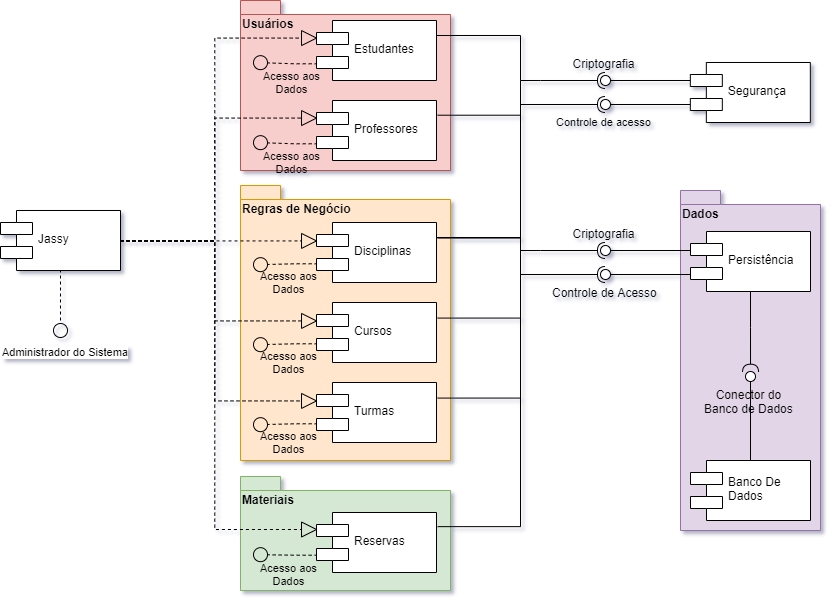

The diagram above was exported from draw.io. Its source (the exported page's mxGraphModel, read from the mxfile embedded in the PNG):
<mxGraphModel dx="2480" dy="1571" grid="1" gridSize="11" guides="1" tooltips="1" connect="1" arrows="1" fold="1" page="1" pageScale="1" pageWidth="827" pageHeight="1169" math="0" shadow="1">
  <root>
    <mxCell id="0" />
    <mxCell id="1" parent="0" />
    <mxCell id="_wiidm0EzqE_llw-W1HG-109" value="Dados" style="shape=folder;fontStyle=1;spacingTop=10;tabWidth=40;tabHeight=14;tabPosition=left;html=1;align=left;verticalAlign=top;fillColor=#e1d5e7;strokeColor=#9673a6;" parent="1" vertex="1">
      <mxGeometry x="680" y="190" width="140" height="340" as="geometry" />
    </mxCell>
    <mxCell id="_wiidm0EzqE_llw-W1HG-108" value="Materiais" style="shape=folder;fontStyle=1;spacingTop=10;tabWidth=40;tabHeight=14;tabPosition=left;html=1;align=left;fillColor=#d5e8d4;strokeColor=#82b366;verticalAlign=top;" parent="1" vertex="1">
      <mxGeometry x="240" y="476" width="210" height="114" as="geometry" />
    </mxCell>
    <mxCell id="_wiidm0EzqE_llw-W1HG-107" value="Regras de Negócio" style="shape=folder;fontStyle=1;spacingTop=10;tabWidth=40;tabHeight=14;tabPosition=left;html=1;align=left;verticalAlign=top;fillColor=#ffe6cc;strokeColor=#d79b00;" parent="1" vertex="1">
      <mxGeometry x="240" y="185" width="210" height="275" as="geometry" />
    </mxCell>
    <mxCell id="_wiidm0EzqE_llw-W1HG-106" value="Usuários" style="shape=folder;fontStyle=1;spacingTop=10;tabWidth=40;tabHeight=14;tabPosition=left;html=1;fillColor=#f8cecc;strokeColor=#b85450;align=left;verticalAlign=top;" parent="1" vertex="1">
      <mxGeometry x="240" width="210" height="170" as="geometry" />
    </mxCell>
    <mxCell id="_wiidm0EzqE_llw-W1HG-47" style="edgeStyle=orthogonalEdgeStyle;rounded=0;orthogonalLoop=1;jettySize=auto;html=1;exitX=1;exitY=0.5;exitDx=0;exitDy=0;entryX=0;entryY=0.3;entryDx=0;entryDy=0;startArrow=none;startFill=0;startSize=6;sourcePerimeterSpacing=4;endArrow=block;endFill=0;endSize=14;targetPerimeterSpacing=4;strokeColor=#000000;dashed=1;" parent="1" source="_wiidm0EzqE_llw-W1HG-14" target="_wiidm0EzqE_llw-W1HG-16" edge="1">
      <mxGeometry relative="1" as="geometry" />
    </mxCell>
    <mxCell id="_wiidm0EzqE_llw-W1HG-48" style="edgeStyle=orthogonalEdgeStyle;rounded=0;orthogonalLoop=1;jettySize=auto;html=1;exitX=1;exitY=0.5;exitDx=0;exitDy=0;entryX=0;entryY=0.3;entryDx=0;entryDy=0;dashed=1;startArrow=none;startFill=0;startSize=6;sourcePerimeterSpacing=4;endArrow=block;endFill=0;endSize=14;targetPerimeterSpacing=4;strokeColor=#000000;" parent="1" source="_wiidm0EzqE_llw-W1HG-14" target="_wiidm0EzqE_llw-W1HG-15" edge="1">
      <mxGeometry relative="1" as="geometry" />
    </mxCell>
    <mxCell id="_wiidm0EzqE_llw-W1HG-49" style="edgeStyle=orthogonalEdgeStyle;rounded=0;orthogonalLoop=1;jettySize=auto;html=1;exitX=1;exitY=0.5;exitDx=0;exitDy=0;entryX=0;entryY=0.3;entryDx=0;entryDy=0;dashed=1;startArrow=none;startFill=0;startSize=6;sourcePerimeterSpacing=4;endArrow=block;endFill=0;endSize=14;targetPerimeterSpacing=4;strokeColor=#000000;" parent="1" source="_wiidm0EzqE_llw-W1HG-14" target="_wiidm0EzqE_llw-W1HG-17" edge="1">
      <mxGeometry relative="1" as="geometry" />
    </mxCell>
    <mxCell id="_wiidm0EzqE_llw-W1HG-50" style="edgeStyle=orthogonalEdgeStyle;rounded=0;orthogonalLoop=1;jettySize=auto;html=1;exitX=1;exitY=0.5;exitDx=0;exitDy=0;entryX=0;entryY=0.3;entryDx=0;entryDy=0;dashed=1;startArrow=none;startFill=0;startSize=6;sourcePerimeterSpacing=4;endArrow=block;endFill=0;endSize=14;targetPerimeterSpacing=4;strokeColor=#000000;" parent="1" source="_wiidm0EzqE_llw-W1HG-14" target="_wiidm0EzqE_llw-W1HG-18" edge="1">
      <mxGeometry relative="1" as="geometry" />
    </mxCell>
    <mxCell id="_wiidm0EzqE_llw-W1HG-51" style="edgeStyle=orthogonalEdgeStyle;rounded=0;orthogonalLoop=1;jettySize=auto;html=1;exitX=1;exitY=0.5;exitDx=0;exitDy=0;entryX=0;entryY=0.3;entryDx=0;entryDy=0;dashed=1;startArrow=none;startFill=0;startSize=6;sourcePerimeterSpacing=4;endArrow=block;endFill=0;endSize=14;targetPerimeterSpacing=4;strokeColor=#000000;" parent="1" source="_wiidm0EzqE_llw-W1HG-14" target="_wiidm0EzqE_llw-W1HG-19" edge="1">
      <mxGeometry relative="1" as="geometry" />
    </mxCell>
    <mxCell id="_wiidm0EzqE_llw-W1HG-52" style="edgeStyle=orthogonalEdgeStyle;rounded=0;orthogonalLoop=1;jettySize=auto;html=1;exitX=1;exitY=0.5;exitDx=0;exitDy=0;entryX=0;entryY=0.3;entryDx=0;entryDy=0;dashed=1;startArrow=none;startFill=0;startSize=6;sourcePerimeterSpacing=4;endArrow=block;endFill=0;endSize=14;targetPerimeterSpacing=4;strokeColor=#000000;" parent="1" source="_wiidm0EzqE_llw-W1HG-14" target="_wiidm0EzqE_llw-W1HG-20" edge="1">
      <mxGeometry relative="1" as="geometry" />
    </mxCell>
    <mxCell id="_wiidm0EzqE_llw-W1HG-59" value="Administrador do Sistema" style="edgeStyle=orthogonalEdgeStyle;rounded=0;orthogonalLoop=1;jettySize=auto;html=1;exitX=0.5;exitY=1;exitDx=0;exitDy=0;dashed=1;startArrow=none;startFill=0;startSize=6;sourcePerimeterSpacing=4;endArrow=oval;endFill=0;endSize=14;targetPerimeterSpacing=4;strokeColor=#000000;verticalAlign=top;align=left;" parent="1" source="_wiidm0EzqE_llw-W1HG-14" edge="1">
      <mxGeometry x="1" y="-61" relative="1" as="geometry">
        <mxPoint x="60" y="330" as="targetPoint" />
        <mxPoint x="1" y="10" as="offset" />
      </mxGeometry>
    </mxCell>
    <mxCell id="_wiidm0EzqE_llw-W1HG-14" value="Jassy" style="shape=component;align=left;spacingLeft=36;" parent="1" vertex="1">
      <mxGeometry y="210" width="120" height="60" as="geometry" />
    </mxCell>
    <mxCell id="_wiidm0EzqE_llw-W1HG-53" value="Acesso aos&lt;br&gt;Dados" style="edgeStyle=orthogonalEdgeStyle;rounded=0;orthogonalLoop=1;jettySize=auto;html=1;exitX=0;exitY=0.7;exitDx=0;exitDy=0;dashed=1;startArrow=none;startFill=0;startSize=6;sourcePerimeterSpacing=4;endArrow=oval;endFill=0;endSize=14;targetPerimeterSpacing=4;strokeColor=#000000;verticalAlign=top;align=center;labelBackgroundColor=none;" parent="1" source="_wiidm0EzqE_llw-W1HG-15" edge="1">
      <mxGeometry x="-0.0714" relative="1" as="geometry">
        <mxPoint x="260" y="62.166666666666686" as="targetPoint" />
        <mxPoint as="offset" />
      </mxGeometry>
    </mxCell>
    <mxCell id="_wiidm0EzqE_llw-W1HG-15" value="Estudantes" style="shape=component;align=left;spacingLeft=36;" parent="1" vertex="1">
      <mxGeometry x="316" y="20" width="120" height="60" as="geometry" />
    </mxCell>
    <mxCell id="_wiidm0EzqE_llw-W1HG-54" value="Acesso aos&lt;br&gt;Dados" style="edgeStyle=orthogonalEdgeStyle;rounded=0;orthogonalLoop=1;jettySize=auto;html=1;exitX=0;exitY=0.7;exitDx=0;exitDy=0;dashed=1;startArrow=none;startFill=0;startSize=6;sourcePerimeterSpacing=4;endArrow=oval;endFill=0;endSize=14;targetPerimeterSpacing=4;strokeColor=#000000;verticalAlign=top;labelBackgroundColor=none;" parent="1" source="_wiidm0EzqE_llw-W1HG-16" edge="1">
      <mxGeometry x="-0.0714" relative="1" as="geometry">
        <mxPoint x="260" y="142.16666666666674" as="targetPoint" />
        <mxPoint as="offset" />
      </mxGeometry>
    </mxCell>
    <mxCell id="_wiidm0EzqE_llw-W1HG-83" style="edgeStyle=orthogonalEdgeStyle;rounded=0;orthogonalLoop=1;jettySize=auto;html=1;exitX=1;exitY=0.25;exitDx=0;exitDy=0;startArrow=none;startFill=0;startSize=6;sourcePerimeterSpacing=4;endArrow=none;endFill=0;endSize=14;targetPerimeterSpacing=4;strokeColor=#000000;" parent="1" source="_wiidm0EzqE_llw-W1HG-16" edge="1">
      <mxGeometry relative="1" as="geometry">
        <mxPoint x="520" y="80" as="targetPoint" />
      </mxGeometry>
    </mxCell>
    <mxCell id="_wiidm0EzqE_llw-W1HG-16" value="Professores" style="shape=component;align=left;spacingLeft=36;" parent="1" vertex="1">
      <mxGeometry x="316" y="100" width="120" height="60" as="geometry" />
    </mxCell>
    <mxCell id="_wiidm0EzqE_llw-W1HG-55" value="Acesso aos&lt;br&gt;Dados" style="edgeStyle=orthogonalEdgeStyle;rounded=0;orthogonalLoop=1;jettySize=auto;html=1;exitX=0;exitY=0.7;exitDx=0;exitDy=0;dashed=1;startArrow=none;startFill=0;startSize=6;sourcePerimeterSpacing=4;endArrow=oval;endFill=0;endSize=14;targetPerimeterSpacing=4;strokeColor=#000000;align=center;verticalAlign=top;labelBackgroundColor=none;" parent="1" source="_wiidm0EzqE_llw-W1HG-17" edge="1">
      <mxGeometry relative="1" as="geometry">
        <mxPoint x="260" y="264.16666666666674" as="targetPoint" />
      </mxGeometry>
    </mxCell>
    <mxCell id="_wiidm0EzqE_llw-W1HG-84" style="edgeStyle=orthogonalEdgeStyle;rounded=0;orthogonalLoop=1;jettySize=auto;html=1;exitX=1;exitY=0.25;exitDx=0;exitDy=0;startArrow=none;startFill=0;startSize=6;sourcePerimeterSpacing=4;endArrow=none;endFill=0;endSize=14;targetPerimeterSpacing=4;strokeColor=#000000;" parent="1" source="_wiidm0EzqE_llw-W1HG-17" edge="1">
      <mxGeometry relative="1" as="geometry">
        <mxPoint x="520" y="110" as="targetPoint" />
      </mxGeometry>
    </mxCell>
    <mxCell id="_wiidm0EzqE_llw-W1HG-17" value="Disciplinas" style="shape=component;align=left;spacingLeft=36;" parent="1" vertex="1">
      <mxGeometry x="316" y="222" width="120" height="60" as="geometry" />
    </mxCell>
    <mxCell id="_wiidm0EzqE_llw-W1HG-56" value="Acesso aos&lt;br&gt;Dados" style="edgeStyle=orthogonalEdgeStyle;rounded=0;orthogonalLoop=1;jettySize=auto;html=1;exitX=0;exitY=0.7;exitDx=0;exitDy=0;dashed=1;startArrow=none;startFill=0;startSize=6;sourcePerimeterSpacing=4;endArrow=oval;endFill=0;endSize=14;targetPerimeterSpacing=4;strokeColor=#000000;align=center;verticalAlign=top;labelBackgroundColor=none;" parent="1" source="_wiidm0EzqE_llw-W1HG-18" edge="1">
      <mxGeometry relative="1" as="geometry">
        <mxPoint x="260" y="344.16666666666674" as="targetPoint" />
      </mxGeometry>
    </mxCell>
    <mxCell id="_wiidm0EzqE_llw-W1HG-85" style="edgeStyle=orthogonalEdgeStyle;rounded=0;orthogonalLoop=1;jettySize=auto;html=1;exitX=1;exitY=0.25;exitDx=0;exitDy=0;startArrow=none;startFill=0;startSize=6;sourcePerimeterSpacing=4;endArrow=none;endFill=0;endSize=14;targetPerimeterSpacing=4;strokeColor=#000000;" parent="1" source="_wiidm0EzqE_llw-W1HG-18" edge="1">
      <mxGeometry relative="1" as="geometry">
        <mxPoint x="520" y="190" as="targetPoint" />
      </mxGeometry>
    </mxCell>
    <mxCell id="_wiidm0EzqE_llw-W1HG-18" value="Cursos" style="shape=component;align=left;spacingLeft=36;" parent="1" vertex="1">
      <mxGeometry x="316" y="302" width="120" height="60" as="geometry" />
    </mxCell>
    <mxCell id="_wiidm0EzqE_llw-W1HG-57" value="Acesso aos&lt;br&gt;Dados" style="edgeStyle=orthogonalEdgeStyle;rounded=0;orthogonalLoop=1;jettySize=auto;html=1;exitX=0;exitY=0.7;exitDx=0;exitDy=0;dashed=1;startArrow=none;startFill=0;startSize=6;sourcePerimeterSpacing=4;endArrow=oval;endFill=0;endSize=14;targetPerimeterSpacing=4;strokeColor=#000000;verticalAlign=top;labelBackgroundColor=none;" parent="1" source="_wiidm0EzqE_llw-W1HG-19" edge="1">
      <mxGeometry relative="1" as="geometry">
        <mxPoint x="260" y="424.16666666666674" as="targetPoint" />
      </mxGeometry>
    </mxCell>
    <mxCell id="_wiidm0EzqE_llw-W1HG-86" style="edgeStyle=orthogonalEdgeStyle;rounded=0;orthogonalLoop=1;jettySize=auto;html=1;exitX=1;exitY=0.25;exitDx=0;exitDy=0;startArrow=none;startFill=0;startSize=6;sourcePerimeterSpacing=4;endArrow=none;endFill=0;endSize=14;targetPerimeterSpacing=4;strokeColor=#000000;" parent="1" source="_wiidm0EzqE_llw-W1HG-19" edge="1">
      <mxGeometry relative="1" as="geometry">
        <mxPoint x="520" y="270" as="targetPoint" />
      </mxGeometry>
    </mxCell>
    <mxCell id="_wiidm0EzqE_llw-W1HG-19" value="Turmas" style="shape=component;align=left;spacingLeft=36;" parent="1" vertex="1">
      <mxGeometry x="316" y="382" width="120" height="60" as="geometry" />
    </mxCell>
    <mxCell id="_wiidm0EzqE_llw-W1HG-58" value="Acesso aos&lt;br&gt;Dados" style="edgeStyle=orthogonalEdgeStyle;rounded=0;orthogonalLoop=1;jettySize=auto;html=1;exitX=0;exitY=0.7;exitDx=0;exitDy=0;dashed=1;startArrow=none;startFill=0;startSize=6;sourcePerimeterSpacing=4;endArrow=oval;endFill=0;endSize=14;targetPerimeterSpacing=4;strokeColor=#000000;labelBackgroundColor=none;verticalAlign=top;" parent="1" source="_wiidm0EzqE_llw-W1HG-20" edge="1">
      <mxGeometry relative="1" as="geometry">
        <mxPoint x="260" y="554.1666666666667" as="targetPoint" />
      </mxGeometry>
    </mxCell>
    <mxCell id="_wiidm0EzqE_llw-W1HG-87" style="edgeStyle=orthogonalEdgeStyle;rounded=0;orthogonalLoop=1;jettySize=auto;html=1;exitX=1;exitY=0.25;exitDx=0;exitDy=0;startArrow=none;startFill=0;startSize=6;sourcePerimeterSpacing=4;endArrow=none;endFill=0;endSize=14;targetPerimeterSpacing=4;strokeColor=#000000;" parent="1" source="_wiidm0EzqE_llw-W1HG-20" edge="1">
      <mxGeometry relative="1" as="geometry">
        <mxPoint x="520" y="350" as="targetPoint" />
      </mxGeometry>
    </mxCell>
    <mxCell id="_wiidm0EzqE_llw-W1HG-20" value="Reservas" style="shape=component;align=left;spacingLeft=36;" parent="1" vertex="1">
      <mxGeometry x="316" y="512" width="120" height="60" as="geometry" />
    </mxCell>
    <mxCell id="_wiidm0EzqE_llw-W1HG-21" value="Banco De&#10;Dados" style="shape=component;align=left;spacingLeft=36;" parent="1" vertex="1">
      <mxGeometry x="690" y="460" width="120" height="60" as="geometry" />
    </mxCell>
    <mxCell id="_wiidm0EzqE_llw-W1HG-26" value="Persistência" style="shape=component;align=left;spacingLeft=36;" parent="1" vertex="1">
      <mxGeometry x="690" y="231" width="120" height="60" as="geometry" />
    </mxCell>
    <mxCell id="_wiidm0EzqE_llw-W1HG-34" value="" style="rounded=0;orthogonalLoop=1;jettySize=auto;html=1;endArrow=none;endFill=0;strokeColor=#000000;exitX=0.5;exitY=0;exitDx=0;exitDy=0;" parent="1" source="_wiidm0EzqE_llw-W1HG-21" target="_wiidm0EzqE_llw-W1HG-36" edge="1">
      <mxGeometry relative="1" as="geometry">
        <mxPoint x="750" y="290" as="sourcePoint" />
        <mxPoint x="810" y="420" as="targetPoint" />
      </mxGeometry>
    </mxCell>
    <mxCell id="_wiidm0EzqE_llw-W1HG-35" value="" style="rounded=0;orthogonalLoop=1;jettySize=auto;html=1;endArrow=halfCircle;endFill=0;endSize=6;strokeWidth=1;entryX=0.504;entryY=0.07;entryDx=0;entryDy=0;entryPerimeter=0;" parent="1" source="_wiidm0EzqE_llw-W1HG-26" target="_wiidm0EzqE_llw-W1HG-36" edge="1">
      <mxGeometry relative="1" as="geometry">
        <mxPoint x="360" y="621" as="sourcePoint" />
        <mxPoint x="760" y="441" as="targetPoint" />
        <Array as="points">
          <mxPoint x="750" y="327" />
        </Array>
      </mxGeometry>
    </mxCell>
    <mxCell id="_wiidm0EzqE_llw-W1HG-36" value="Conector do&lt;br&gt;Banco de Dados" style="ellipse;html=1;fontFamily=Helvetica;fontSize=12;fontColor=#000000;align=center;strokeColor=#000000;fillColor=#ffffff;points=[];aspect=fixed;resizable=0;labelPosition=center;verticalLabelPosition=bottom;verticalAlign=top;" parent="1" vertex="1">
      <mxGeometry x="745" y="371" width="10" height="10" as="geometry" />
    </mxCell>
    <mxCell id="_wiidm0EzqE_llw-W1HG-60" value="Segurança" style="shape=component;align=left;spacingLeft=36;" parent="1" vertex="1">
      <mxGeometry x="689.8333333333334" y="62" width="120" height="60" as="geometry" />
    </mxCell>
    <mxCell id="_wiidm0EzqE_llw-W1HG-80" value="" style="rounded=0;orthogonalLoop=1;jettySize=auto;html=1;endArrow=none;endFill=0;strokeColor=#000000;exitX=0;exitY=0.3;exitDx=0;exitDy=0;" parent="1" source="_wiidm0EzqE_llw-W1HG-60" target="_wiidm0EzqE_llw-W1HG-82" edge="1">
      <mxGeometry relative="1" as="geometry">
        <mxPoint x="550" y="80" as="sourcePoint" />
      </mxGeometry>
    </mxCell>
    <mxCell id="_wiidm0EzqE_llw-W1HG-81" value="" style="rounded=0;orthogonalLoop=1;jettySize=auto;html=1;endArrow=halfCircle;endFill=0;entryX=0.5;entryY=0.5;entryDx=0;entryDy=0;endSize=6;strokeWidth=1;exitX=1;exitY=0.25;exitDx=0;exitDy=0;" parent="1" source="_wiidm0EzqE_llw-W1HG-15" target="_wiidm0EzqE_llw-W1HG-82" edge="1">
      <mxGeometry relative="1" as="geometry">
        <mxPoint x="590" y="80" as="sourcePoint" />
        <Array as="points">
          <mxPoint x="520" y="35" />
          <mxPoint x="520" y="80" />
          <mxPoint x="540" y="80" />
        </Array>
      </mxGeometry>
    </mxCell>
    <mxCell id="_wiidm0EzqE_llw-W1HG-82" value="Criptografia" style="ellipse;whiteSpace=wrap;html=1;fontFamily=Helvetica;fontSize=12;fontColor=#000000;align=center;strokeColor=#000000;fillColor=#ffffff;points=[];aspect=fixed;resizable=0;verticalAlign=bottom;labelPosition=center;verticalLabelPosition=top;" parent="1" vertex="1">
      <mxGeometry x="600" y="75" width="10" height="10" as="geometry" />
    </mxCell>
    <mxCell id="_wiidm0EzqE_llw-W1HG-88" value="" style="rounded=0;orthogonalLoop=1;jettySize=auto;html=1;endArrow=none;endFill=0;strokeColor=#000000;exitX=0;exitY=0.7;exitDx=0;exitDy=0;" parent="1" source="_wiidm0EzqE_llw-W1HG-60" target="_wiidm0EzqE_llw-W1HG-90" edge="1">
      <mxGeometry relative="1" as="geometry">
        <mxPoint x="585" y="117" as="sourcePoint" />
      </mxGeometry>
    </mxCell>
    <mxCell id="_wiidm0EzqE_llw-W1HG-89" value="" style="rounded=0;orthogonalLoop=1;jettySize=auto;html=1;endArrow=halfCircle;endFill=0;entryX=0.5;entryY=0.5;entryDx=0;entryDy=0;endSize=6;strokeWidth=1;" parent="1" target="_wiidm0EzqE_llw-W1HG-90" edge="1">
      <mxGeometry relative="1" as="geometry">
        <mxPoint x="520" y="104" as="sourcePoint" />
      </mxGeometry>
    </mxCell>
    <mxCell id="_wiidm0EzqE_llw-W1HG-90" value="Controle de acesso" style="ellipse;html=1;fontFamily=Helvetica;fontSize=11;fontColor=#000000;align=center;strokeColor=#000000;fillColor=#ffffff;points=[];aspect=fixed;resizable=0;labelPosition=center;verticalLabelPosition=bottom;verticalAlign=top;" parent="1" vertex="1">
      <mxGeometry x="600" y="99" width="10" height="10" as="geometry" />
    </mxCell>
    <mxCell id="_wiidm0EzqE_llw-W1HG-100" value="" style="rounded=0;orthogonalLoop=1;jettySize=auto;html=1;endArrow=none;endFill=0;strokeColor=#000000;exitX=0;exitY=0.3;exitDx=0;exitDy=0;" parent="1" target="_wiidm0EzqE_llw-W1HG-102" edge="1">
      <mxGeometry relative="1" as="geometry">
        <mxPoint x="689.8333333333335" y="250" as="sourcePoint" />
      </mxGeometry>
    </mxCell>
    <mxCell id="_wiidm0EzqE_llw-W1HG-101" value="" style="rounded=0;orthogonalLoop=1;jettySize=auto;html=1;endArrow=halfCircle;endFill=0;entryX=0.5;entryY=0.5;entryDx=0;entryDy=0;endSize=6;strokeWidth=1;exitX=1;exitY=0.25;exitDx=0;exitDy=0;" parent="1" source="_wiidm0EzqE_llw-W1HG-17" target="_wiidm0EzqE_llw-W1HG-102" edge="1">
      <mxGeometry relative="1" as="geometry">
        <mxPoint x="436" y="205" as="sourcePoint" />
        <Array as="points">
          <mxPoint x="520" y="237" />
          <mxPoint x="520" y="250" />
          <mxPoint x="540" y="250" />
        </Array>
      </mxGeometry>
    </mxCell>
    <mxCell id="_wiidm0EzqE_llw-W1HG-102" value="Criptografia" style="ellipse;whiteSpace=wrap;html=1;fontFamily=Helvetica;fontSize=12;fontColor=#000000;align=center;strokeColor=#000000;fillColor=#ffffff;points=[];aspect=fixed;resizable=0;labelPosition=center;verticalLabelPosition=top;verticalAlign=bottom;" parent="1" vertex="1">
      <mxGeometry x="600" y="245" width="10" height="10" as="geometry" />
    </mxCell>
    <mxCell id="_wiidm0EzqE_llw-W1HG-103" value="" style="rounded=0;orthogonalLoop=1;jettySize=auto;html=1;endArrow=none;endFill=0;strokeColor=#000000;exitX=0;exitY=0.7;exitDx=0;exitDy=0;" parent="1" target="_wiidm0EzqE_llw-W1HG-105" edge="1">
      <mxGeometry relative="1" as="geometry">
        <mxPoint x="689.8333333333335" y="274" as="sourcePoint" />
      </mxGeometry>
    </mxCell>
    <mxCell id="_wiidm0EzqE_llw-W1HG-104" value="" style="rounded=0;orthogonalLoop=1;jettySize=auto;html=1;endArrow=halfCircle;endFill=0;entryX=0.5;entryY=0.5;entryDx=0;entryDy=0;endSize=6;strokeWidth=1;" parent="1" target="_wiidm0EzqE_llw-W1HG-105" edge="1">
      <mxGeometry relative="1" as="geometry">
        <mxPoint x="520" y="274" as="sourcePoint" />
      </mxGeometry>
    </mxCell>
    <mxCell id="_wiidm0EzqE_llw-W1HG-105" value="Controle de Acesso" style="ellipse;html=1;fontFamily=Helvetica;fontSize=12;fontColor=#000000;align=center;strokeColor=#000000;fillColor=#ffffff;points=[];aspect=fixed;resizable=0;labelPosition=center;verticalLabelPosition=bottom;verticalAlign=top;" parent="1" vertex="1">
      <mxGeometry x="600" y="269" width="10" height="10" as="geometry" />
    </mxCell>
  </root>
</mxGraphModel>